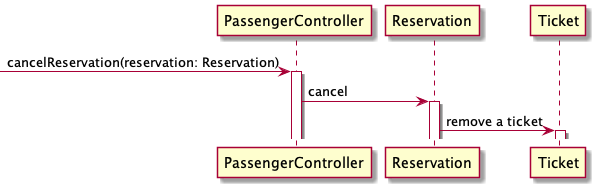

The diagram above was rendered by PlantUML. Its source (embedded in the PNG):
@startuml

-> PassengerController: cancelReservation(reservation: Reservation)
activate PassengerController

PassengerController -> Reservation: cancel
activate Reservation
Reservation -> Ticket: remove a ticket
activate Ticket

@enduml